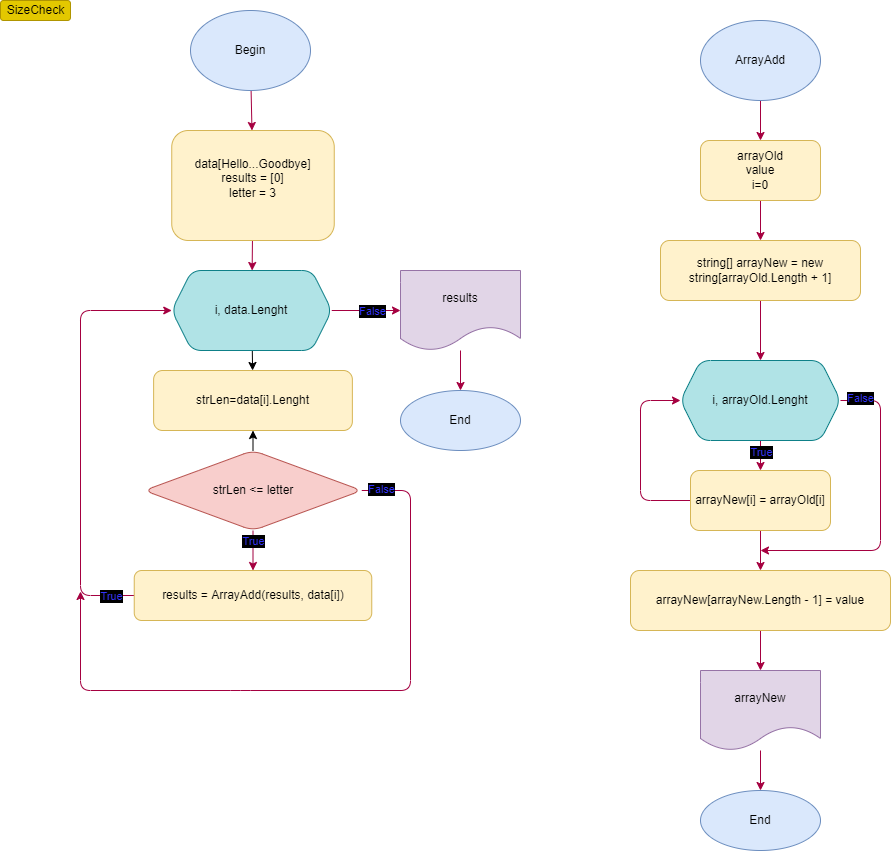

The diagram above was exported from draw.io. Its source (the exported page's mxGraphModel, read from the mxfile embedded in the PNG):
<mxGraphModel dx="1355" dy="816" grid="1" gridSize="10" guides="1" tooltips="1" connect="1" arrows="1" fold="1" page="1" pageScale="1" pageWidth="827" pageHeight="1169" math="0" shadow="0">
  <root>
    <mxCell id="0" />
    <mxCell id="1" parent="0" />
    <mxCell id="50" value="" style="edgeStyle=none;html=1;fillColor=#d80073;strokeColor=#A50040;" parent="1" source="2" target="33" edge="1">
      <mxGeometry relative="1" as="geometry" />
    </mxCell>
    <mxCell id="2" value="Begin" style="ellipse;whiteSpace=wrap;html=1;fillColor=#dae8fc;strokeColor=#6c8ebf;rounded=1;" parent="1" vertex="1">
      <mxGeometry x="190" y="10" width="120" height="80" as="geometry" />
    </mxCell>
    <mxCell id="17" value="" style="edgeStyle=none;html=1;fillColor=#d80073;strokeColor=#A50040;rounded=1;exitX=1;exitY=0.5;exitDx=0;exitDy=0;" parent="1" source="21" target="16" edge="1">
      <mxGeometry relative="1" as="geometry">
        <mxPoint x="351.25" y="300" as="sourcePoint" />
      </mxGeometry>
    </mxCell>
    <mxCell id="10" value="" style="edgeStyle=none;html=1;fillColor=#d80073;strokeColor=#A50040;rounded=1;" parent="1" source="7" target="9" edge="1">
      <mxGeometry relative="1" as="geometry" />
    </mxCell>
    <mxCell id="37" style="edgeStyle=none;rounded=1;html=1;fontColor=#FFFFFF;fillColor=#d80073;strokeColor=#A50040;" parent="1" source="7" edge="1">
      <mxGeometry relative="1" as="geometry">
        <mxPoint x="80" y="591" as="targetPoint" />
        <Array as="points">
          <mxPoint x="410" y="490" />
          <mxPoint x="410" y="690" />
          <mxPoint x="240" y="690" />
          <mxPoint x="80" y="690" />
        </Array>
      </mxGeometry>
    </mxCell>
    <mxCell id="44" value="False" style="edgeLabel;html=1;align=center;verticalAlign=middle;resizable=0;points=[];fontColor=#3333FF;labelBorderColor=none;labelBackgroundColor=#000000;" parent="37" vertex="1" connectable="0">
      <mxGeometry x="-0.6396" y="1" relative="1" as="geometry">
        <mxPoint x="-31" y="-75" as="offset" />
      </mxGeometry>
    </mxCell>
    <mxCell id="62" value="" style="edgeStyle=none;html=1;" parent="1" source="7" target="61" edge="1">
      <mxGeometry relative="1" as="geometry" />
    </mxCell>
    <mxCell id="7" value="strLen &amp;lt;= letter" style="rhombus;whiteSpace=wrap;html=1;rounded=1;fillColor=#f8cecc;strokeColor=#b85450;" parent="1" vertex="1">
      <mxGeometry x="143.75" y="450" width="217.5" height="80" as="geometry" />
    </mxCell>
    <mxCell id="24" style="edgeStyle=none;rounded=1;html=1;entryX=0;entryY=0.5;entryDx=0;entryDy=0;fontColor=#FFFFFF;fillColor=#d80073;strokeColor=#A50040;" parent="1" source="9" target="21" edge="1">
      <mxGeometry relative="1" as="geometry">
        <Array as="points">
          <mxPoint x="80" y="595" />
          <mxPoint x="80" y="310" />
        </Array>
      </mxGeometry>
    </mxCell>
    <mxCell id="9" value="results = ArrayAdd(results, data[i])" style="whiteSpace=wrap;html=1;rounded=1;fillColor=#fff2cc;strokeColor=#d6b656;" parent="1" vertex="1">
      <mxGeometry x="133.75" y="570" width="237.5" height="50" as="geometry" />
    </mxCell>
    <mxCell id="19" value="" style="edgeStyle=none;html=1;fillColor=#d80073;strokeColor=#A50040;rounded=1;" parent="1" source="16" target="18" edge="1">
      <mxGeometry relative="1" as="geometry" />
    </mxCell>
    <mxCell id="16" value="results" style="shape=document;whiteSpace=wrap;html=1;boundedLbl=1;rounded=1;fillColor=#e1d5e7;strokeColor=#9673a6;" parent="1" vertex="1">
      <mxGeometry x="400" y="270" width="120" height="80" as="geometry" />
    </mxCell>
    <mxCell id="18" value="End" style="ellipse;whiteSpace=wrap;html=1;rounded=1;fillColor=#dae8fc;strokeColor=#6c8ebf;" parent="1" vertex="1">
      <mxGeometry x="400" y="390" width="120" height="60" as="geometry" />
    </mxCell>
    <mxCell id="20" value="SizeCheck" style="text;html=1;align=center;verticalAlign=middle;resizable=0;points=[];autosize=1;strokeColor=#B09500;fillColor=#e3c800;rounded=1;fontColor=#000000;" parent="1" vertex="1">
      <mxGeometry width="70" height="20" as="geometry" />
    </mxCell>
    <mxCell id="63" value="" style="edgeStyle=none;html=1;" parent="1" source="21" target="61" edge="1">
      <mxGeometry relative="1" as="geometry" />
    </mxCell>
    <mxCell id="21" value="i, data.Lenght" style="shape=hexagon;perimeter=hexagonPerimeter2;whiteSpace=wrap;html=1;fixedSize=1;rounded=1;fillColor=#b0e3e6;strokeColor=#0e8088;" parent="1" vertex="1">
      <mxGeometry x="171.25" y="270" width="160" height="80" as="geometry" />
    </mxCell>
    <mxCell id="34" value="" style="edgeStyle=none;rounded=1;html=1;fontColor=#FFFFFF;fillColor=#d80073;strokeColor=#A50040;" parent="1" target="33" edge="1">
      <mxGeometry relative="1" as="geometry">
        <mxPoint x="252.5" y="170" as="sourcePoint" />
      </mxGeometry>
    </mxCell>
    <mxCell id="35" value="" style="edgeStyle=none;rounded=1;html=1;fontColor=#FFFFFF;fillColor=#d80073;strokeColor=#A50040;" parent="1" source="33" target="21" edge="1">
      <mxGeometry relative="1" as="geometry" />
    </mxCell>
    <mxCell id="33" value="&lt;span&gt;data[Hello...Goodbye]&lt;br&gt;results = [0]&lt;br&gt;letter = 3&lt;br&gt;&lt;br&gt;&lt;/span&gt;" style="whiteSpace=wrap;html=1;fillColor=#fff2cc;strokeColor=#d6b656;rounded=1;" parent="1" vertex="1">
      <mxGeometry x="171.25" y="130" width="162.5" height="110" as="geometry" />
    </mxCell>
    <mxCell id="47" value="False" style="edgeLabel;html=1;align=center;verticalAlign=middle;resizable=0;points=[];fontColor=#3333FF;labelBorderColor=none;labelBackgroundColor=#000000;" parent="1" vertex="1" connectable="0">
      <mxGeometry x="371.25" y="310" as="geometry" />
    </mxCell>
    <mxCell id="48" value="True" style="edgeLabel;html=1;align=center;verticalAlign=middle;resizable=0;points=[];fontColor=#3333FF;labelBackgroundColor=#000000;" parent="1" vertex="1" connectable="0">
      <mxGeometry x="252.5" y="540.0014285714285" as="geometry" />
    </mxCell>
    <mxCell id="49" value="True" style="edgeLabel;html=1;align=center;verticalAlign=middle;resizable=0;points=[];fontColor=#3333FF;labelBackgroundColor=#000000;" parent="1" vertex="1" connectable="0">
      <mxGeometry x="110" y="595.0014285714285" as="geometry" />
    </mxCell>
    <mxCell id="61" value="strLen=data[i].Lenght" style="whiteSpace=wrap;html=1;fillColor=#fff2cc;strokeColor=#d6b656;rounded=1;" parent="1" vertex="1">
      <mxGeometry x="153.12" y="370" width="198.75" height="60" as="geometry" />
    </mxCell>
    <mxCell id="66" value="" style="edgeStyle=none;html=1;fillColor=#d80073;strokeColor=#A50040;" parent="1" source="64" target="65" edge="1">
      <mxGeometry relative="1" as="geometry" />
    </mxCell>
    <mxCell id="64" value="ArrayAdd" style="ellipse;whiteSpace=wrap;html=1;fillColor=#dae8fc;strokeColor=#6c8ebf;rounded=1;" parent="1" vertex="1">
      <mxGeometry x="700" y="20" width="120" height="80" as="geometry" />
    </mxCell>
    <mxCell id="74" value="" style="edgeStyle=none;html=1;fillColor=#d80073;strokeColor=#A50040;" parent="1" source="65" target="73" edge="1">
      <mxGeometry relative="1" as="geometry" />
    </mxCell>
    <mxCell id="65" value="arrayOld&lt;br&gt;value&lt;br&gt;i=0" style="whiteSpace=wrap;html=1;fillColor=#fff2cc;strokeColor=#d6b656;rounded=1;" parent="1" vertex="1">
      <mxGeometry x="700" y="140" width="120" height="60" as="geometry" />
    </mxCell>
    <mxCell id="72" value="" style="edgeStyle=none;html=1;fillColor=#d80073;strokeColor=#A50040;" parent="1" source="67" target="87" edge="1">
      <mxGeometry relative="1" as="geometry">
        <mxPoint x="1156.4705882352941" y="180" as="targetPoint" />
      </mxGeometry>
    </mxCell>
    <mxCell id="98" style="edgeStyle=none;html=1;fillColor=#d80073;strokeColor=#A50040;" parent="1" source="67" edge="1">
      <mxGeometry relative="1" as="geometry">
        <mxPoint x="760" y="550" as="targetPoint" />
        <Array as="points">
          <mxPoint x="880" y="400" />
          <mxPoint x="880" y="550" />
        </Array>
      </mxGeometry>
    </mxCell>
    <mxCell id="67" value="i, arrayOld.Lenght" style="shape=hexagon;perimeter=hexagonPerimeter2;whiteSpace=wrap;html=1;fixedSize=1;rounded=1;fillColor=#b0e3e6;strokeColor=#0e8088;" parent="1" vertex="1">
      <mxGeometry x="680" y="360" width="160" height="80" as="geometry" />
    </mxCell>
    <mxCell id="75" value="" style="edgeStyle=none;html=1;fillColor=#d80073;strokeColor=#A50040;entryX=0.5;entryY=0;entryDx=0;entryDy=0;" parent="1" source="73" target="67" edge="1">
      <mxGeometry relative="1" as="geometry" />
    </mxCell>
    <mxCell id="73" value="string[] arrayNew = new string[arrayOld.Length + 1]" style="whiteSpace=wrap;html=1;fillColor=#fff2cc;strokeColor=#d6b656;rounded=1;" parent="1" vertex="1">
      <mxGeometry x="660" y="240" width="200" height="60" as="geometry" />
    </mxCell>
    <mxCell id="96" style="edgeStyle=none;html=1;entryX=0;entryY=0.5;entryDx=0;entryDy=0;fillColor=#d80073;strokeColor=#A50040;" parent="1" source="87" target="67" edge="1">
      <mxGeometry relative="1" as="geometry">
        <Array as="points">
          <mxPoint x="640" y="500" />
          <mxPoint x="640" y="400" />
        </Array>
      </mxGeometry>
    </mxCell>
    <mxCell id="97" value="" style="edgeStyle=none;html=1;fillColor=#d80073;strokeColor=#A50040;" parent="1" source="87" target="89" edge="1">
      <mxGeometry relative="1" as="geometry" />
    </mxCell>
    <mxCell id="87" value="arrayNew[i] = arrayOld[i]" style="whiteSpace=wrap;html=1;fillColor=#fff2cc;strokeColor=#d6b656;rounded=1;" parent="1" vertex="1">
      <mxGeometry x="690" y="470" width="140" height="60" as="geometry" />
    </mxCell>
    <mxCell id="88" value="" style="edgeStyle=none;html=1;fillColor=#d80073;strokeColor=#A50040;" parent="1" source="89" target="91" edge="1">
      <mxGeometry relative="1" as="geometry" />
    </mxCell>
    <mxCell id="89" value="arrayNew[arrayNew.Length - 1] = value" style="whiteSpace=wrap;html=1;fillColor=#fff2cc;strokeColor=#d6b656;rounded=1;" parent="1" vertex="1">
      <mxGeometry x="630" y="570" width="260" height="60" as="geometry" />
    </mxCell>
    <mxCell id="90" value="" style="edgeStyle=none;html=1;fillColor=#d80073;strokeColor=#A50040;" parent="1" source="91" target="92" edge="1">
      <mxGeometry relative="1" as="geometry" />
    </mxCell>
    <mxCell id="91" value="arrayNew" style="shape=document;whiteSpace=wrap;html=1;boundedLbl=1;fillColor=#e1d5e7;strokeColor=#9673a6;rounded=1;" parent="1" vertex="1">
      <mxGeometry x="700" y="670" width="120" height="80" as="geometry" />
    </mxCell>
    <mxCell id="92" value="End" style="ellipse;whiteSpace=wrap;html=1;fillColor=#dae8fc;strokeColor=#6c8ebf;rounded=1;" parent="1" vertex="1">
      <mxGeometry x="700" y="790" width="120" height="60" as="geometry" />
    </mxCell>
    <mxCell id="99" value="False" style="edgeLabel;html=1;align=center;verticalAlign=middle;resizable=0;points=[];fontColor=#3333FF;labelBorderColor=none;labelBackgroundColor=#000000;" parent="1" vertex="1" connectable="0">
      <mxGeometry x="381.25" y="320" as="geometry">
        <mxPoint x="478" y="77" as="offset" />
      </mxGeometry>
    </mxCell>
    <mxCell id="100" value="True" style="edgeLabel;html=1;align=center;verticalAlign=middle;resizable=0;points=[];fontColor=#3333FF;labelBackgroundColor=#000000;" parent="1" vertex="1" connectable="0">
      <mxGeometry x="262.5" y="550.0014285714285" as="geometry">
        <mxPoint x="498" y="-99" as="offset" />
      </mxGeometry>
    </mxCell>
  </root>
</mxGraphModel>